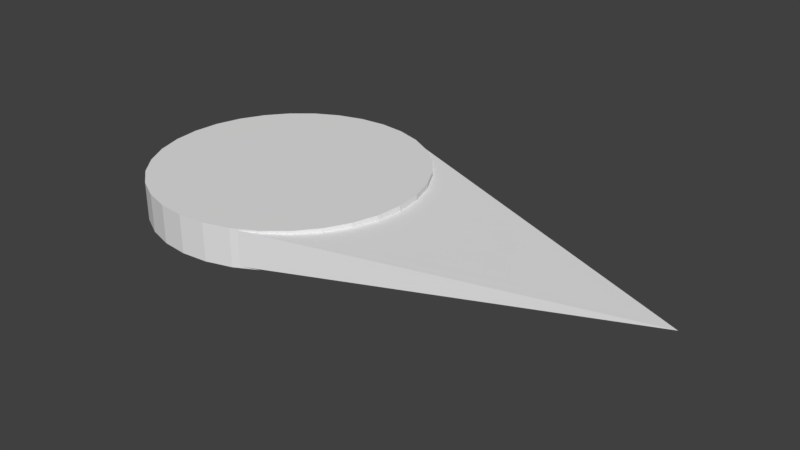 # Source: ActiveSignal.blend  (saved by Blender 2.78.0; exported with 4.5.12 LTS)
import bpy
from mathutils import Matrix  # noqa: F401  (used for matrix-valued properties, if any)

bpy.ops.wm.read_factory_settings(use_empty=True)
scene = bpy.context.scene
scene.name = 'Scene'

# ---- collections
col_collection_1 = bpy.data.collections.new('Collection 1'); scene.collection.children.link(col_collection_1)

# ---- world
world_world = bpy.data.worlds.new('World'); scene.world = world_world
world_world.color = (0.05088, 0.05088, 0.05088)
world_world.use_sun_shadow = False
world_world.sun_shadow_jitter_overblur = 0.0
world_world.cycles.sampling_method = 'MANUAL'

# ---- meshes
me_cylinder = bpy.data.meshes.new('Cylinder')
me_cylinder.from_pydata([(-0.0918, 1.0, -1.0), (-0.0918, 1.0, 1.0), (0.1033, 0.9808, -1.0), (0.1033, 0.9808, 1.0), (0.2909, 0.9239, -1.0), (0.2909, 0.9239, 1.0), (0.4638, 0.8315, -1.0), (0.4638, 0.8315, 1.0), (0.6153, 0.7071, -1.0), (0.6153, 0.7071, 1.0), (0.7397, 0.5556, -1.0), (0.7397, 0.5556, 1.0), (0.8321, 0.3827, -1.0), (0.8321, 0.3827, 1.0), (0.889, 0.1951, -1.0), (0.889, 0.1951, 1.0), (0.9082, 7.55e-08, -1.0), (0.9082, 7.55e-08, 1.0), (0.889, -0.1951, -1.0), (0.889, -0.1951, 1.0), (0.8321, -0.3827, -1.0), (0.8321, -0.3827, 1.0), (0.7397, -0.5556, -1.0), (0.7397, -0.5556, 1.0), (0.6153, -0.7071, -1.0), (0.6153, -0.7071, 1.0), (0.4638, -0.8315, -1.0), (0.4638, -0.8315, 1.0), (0.2909, -0.9239, -1.0), (0.2909, -0.9239, 1.0), (0.1033, -0.9808, -1.0), (0.1033, -0.9808, 1.0), (-0.0918, -1.0, -1.0), (-0.0918, -1.0, 1.0), (-0.2869, -0.9808, -1.0), (-0.2869, -0.9808, 1.0), (-0.4745, -0.9239, -1.0), (-0.4745, -0.9239, 1.0), (-0.6474, -0.8315, -1.0), (-0.6474, -0.8315, 1.0), (-0.7989, -0.7071, -1.0), (-0.7989, -0.7071, 1.0), (-0.9233, -0.5556, -1.0), (-0.9233, -0.5556, 1.0), (-1.016, -0.3827, -1.0), (-1.016, -0.3827, 1.0), (-1.073, -0.1951, -1.0), (-1.073, -0.1951, 1.0), (-1.092, 9.656e-07, -1.0), (-1.092, 9.656e-07, 1.0), (-1.073, 0.1951, -1.0), (-1.073, 0.1951, 1.0), (-1.016, 0.3827, -1.0), (-1.016, 0.3827, 1.0), (-0.9233, 0.5556, -1.0), (-0.9233, 0.5556, 1.0), (-0.7989, 0.7071, -1.0), (-0.7989, 0.7071, 1.0), (-0.6474, 0.8315, -1.0), (-0.6474, 0.8315, 1.0), (-0.4745, 0.9239, -1.0), (-0.4745, 0.9239, 1.0), (-0.2869, 0.9808, -1.0), (-0.2869, 0.9808, 1.0), (0.005742, 0.9904, -1.0), (0.005742, 0.9904, 1.0), (-0.0918, 1.0, 0.0), (0.1033, 0.9808, 0.0), (0.1971, 0.9523, -1.0), (0.1971, 0.9523, 1.0), (0.2909, 0.9239, 0.0), (0.3773, 0.8777, -1.0), (0.3773, 0.8777, 1.0), (0.4638, 0.8315, 0.0), (0.5395, 0.7693, -1.0), (0.5395, 0.7693, 1.0), (0.6153, 0.7071, 0.0), (0.6775, 0.6313, -1.0), (0.6775, 0.6313, 1.0), (0.7397, 0.5556, 0.0), (0.7859, 0.4691, -1.0), (0.7859, 0.4691, 1.0), (0.8321, 0.3827, 0.0), (0.8605, 0.2889, -1.0), (0.8605, 0.2889, 1.0), (0.889, 0.1951, 0.0), (0.8986, 0.09755, -1.0), (0.8986, 0.09755, 1.0), (0.9082, 7.55e-08, 0.0), (0.8986, -0.09755, -1.0), (0.8986, -0.09755, 1.0), (0.889, -0.1951, 0.0), (0.8605, -0.2889, -1.0), (0.8605, -0.2889, 1.0), (0.8321, -0.3827, 0.0), (0.7859, -0.4691, -1.0), (0.7859, -0.4691, 1.0), (0.7397, -0.5556, 0.0), (0.6775, -0.6313, -1.0), (0.6775, -0.6313, 1.0), (0.6153, -0.7071, 0.0), (0.5395, -0.7693, -1.0), (0.5395, -0.7693, 1.0), (0.4638, -0.8315, 0.0), (0.3773, -0.8777, -1.0), (0.3773, -0.8777, 1.0), (0.2909, -0.9239, 0.0), (0.1971, -0.9523, -1.0), (0.1971, -0.9523, 1.0), (0.1033, -0.9808, 0.0), (0.005742, -0.9904, -1.0), (0.005742, -0.9904, 1.0), (-0.0918, -1.0, 0.0), (-0.1893, -0.9904, -1.0), (-0.1893, -0.9904, 1.0), (-0.2869, -0.9808, 0.0), (-0.3807, -0.9523, -1.0), (-0.3807, -0.9523, 1.0), (-0.4745, -0.9239, 0.0), (-0.5609, -0.8777, -1.0), (-0.5609, -0.8777, 1.0), (-0.6474, -0.8315, 0.0), (-0.7231, -0.7693, -1.0), (-0.7231, -0.7693, 1.0), (-0.7989, -0.7071, 0.0), (-0.8611, -0.6313, -1.0), (-0.8611, -0.6313, 1.0), (-0.9233, -0.5556, 0.0), (-0.9695, -0.4691, -1.0), (-0.9695, -0.4691, 1.0), (-1.016, -0.3827, 0.0), (-1.044, -0.2889, -1.0), (-1.044, -0.2889, 1.0), (-1.073, -0.1951, 0.0), (-1.082, -0.09754, -1.0), (-1.082, -0.09754, 1.0), (-1.092, 9.656e-07, 0.0), (-1.082, 0.09755, -1.0), (-1.082, 0.09755, 1.0), (-1.073, 0.1951, 0.0), (-1.044, 0.2889, -1.0), (-1.044, 0.2889, 1.0), (-1.016, 0.3827, 0.0), (-0.9695, 0.4691, -1.0), (-0.9695, 0.4691, 1.0), (-0.9233, 0.5556, 0.0), (-0.8611, 0.6313, -1.0), (-0.8611, 0.6313, 1.0), (-0.7989, 0.7071, 0.0), (-0.7231, 0.7693, -1.0), (-0.7231, 0.7693, 1.0), (-0.6474, 0.8315, 0.0), (-0.5609, 0.8777, -1.0), (-0.5609, 0.8777, 1.0), (-0.4745, 0.9239, 0.0), (-0.3807, 0.9523, -1.0), (-0.3807, 0.9523, 1.0), (-0.2869, 0.9808, 0.0), (-0.1893, 0.9904, -1.0), (-0.1893, 0.9904, 1.0), (-0.1893, 0.9904, 0.0), (-0.3807, 0.9523, 0.0), (-0.5609, 0.8777, 0.0), (-0.7231, 0.7693, 0.0), (-0.8611, 0.6313, 0.0), (-0.9695, 0.4691, 0.0), (-1.044, 0.2889, 0.0), (-1.082, 0.09755, 0.0), (-1.082, -0.09754, 0.0), (-1.044, -0.2889, 0.0), (-0.9695, -0.4691, 0.0), (-0.8611, -0.6313, 0.0), (-0.7231, -0.7693, 0.0), (-0.5609, -0.8777, 0.0), (-0.3807, -0.9523, 0.0), (-0.1893, -0.9904, 0.0), (0.005742, -0.9904, 0.0), (0.1971, -0.9523, 0.0), (0.3773, -0.8777, 0.0), (0.5395, -0.7693, 0.0), (0.6775, -0.6313, 0.0), (0.7859, -0.4691, 0.0), (0.8605, -0.2889, 0.0), (0.8986, -0.09755, 0.0), (0.8986, 0.09755, 0.0), (0.8605, 0.2889, 0.0), (0.7859, 0.4691, 0.0), (0.6775, 0.6313, 0.0), (0.5395, 0.7693, 0.0), (0.3773, 0.8777, 0.0), (0.1971, 0.9523, 0.0), (0.005742, 0.9904, 0.0), (2.908, 7.55e-08, 0.0)], [(88, 192)], [(191, 65, 3, 67), (190, 69, 5, 70), (189, 72, 7, 73), (188, 75, 9, 76), (187, 78, 11, 79), (186, 81, 13, 82), (185, 84, 15, 85), (184, 87, 17, 88), (183, 90, 19, 91), (182, 93, 21, 94), (181, 96, 23, 97), (180, 99, 25, 100), (179, 102, 27, 103), (178, 105, 29, 106), (177, 108, 31, 109), (176, 111, 33, 112), (175, 114, 35, 115), (174, 117, 37, 118), (173, 120, 39, 121), (172, 123, 41, 124), (171, 126, 43, 127), (170, 129, 45, 130), (169, 132, 47, 133), (168, 135, 49, 136), (167, 138, 51, 139), (166, 141, 53, 142), (165, 144, 55, 145), (164, 147, 57, 148), (163, 150, 59, 151), (162, 153, 61, 154), (3, 65, 1, 159, 63, 156, 61, 153, 59, 150, 57, 147, 55, 144, 53, 141, 51, 138, 49, 135, 47, 132, 45, 129, 43, 126, 41, 123, 39, 120, 37, 117, 35, 114, 33, 111, 31, 108, 29, 105, 27, 102, 25, 99, 23, 96, 21, 93, 19, 90, 17, 87, 15, 84, 13, 81, 11, 78, 9, 75, 7, 72, 5, 69), (161, 156, 63, 157), (160, 159, 1, 66), (0, 64, 2, 68, 4, 71, 6, 74, 8, 77, 10, 80, 12, 83, 14, 86, 16, 89, 18, 92, 20, 95, 22, 98, 24, 101, 26, 104, 28, 107, 30, 110, 32, 113, 34, 116, 36, 119, 38, 122, 40, 125, 42, 128, 44, 131, 46, 134, 48, 137, 50, 140, 52, 143, 54, 146, 56, 149, 58, 152, 60, 155, 62, 158), (158, 160, 66, 0), (62, 157, 160, 158), (157, 63, 159, 160), (155, 161, 157, 62), (60, 154, 161, 155), (154, 61, 156, 161), (152, 162, 154, 60), (58, 151, 162, 152), (151, 59, 153, 162), (149, 163, 151, 58), (56, 148, 163, 149), (148, 57, 150, 163), (146, 164, 148, 56), (54, 145, 164, 146), (145, 55, 147, 164), (143, 165, 145, 54), (52, 142, 165, 143), (142, 53, 144, 165), (140, 166, 142, 52), (50, 139, 166, 140), (139, 51, 141, 166), (137, 167, 139, 50), (48, 136, 167, 137), (136, 49, 138, 167), (134, 168, 136, 48), (46, 133, 168, 134), (133, 47, 135, 168), (131, 169, 133, 46), (44, 130, 169, 131), (130, 45, 132, 169), (128, 170, 130, 44), (42, 127, 170, 128), (127, 43, 129, 170), (125, 171, 127, 42), (40, 124, 171, 125), (124, 41, 126, 171), (122, 172, 124, 40), (38, 121, 172, 122), (121, 39, 123, 172), (119, 173, 121, 38), (36, 118, 173, 119), (118, 37, 120, 173), (116, 174, 118, 36), (34, 115, 174, 116), (115, 35, 117, 174), (113, 175, 115, 34), (32, 112, 175, 113), (112, 33, 114, 175), (110, 176, 112, 32), (30, 109, 176, 110), (109, 31, 111, 176), (107, 177, 109, 30), (28, 106, 177, 107), (106, 29, 108, 177), (104, 178, 106, 28), (26, 103, 178, 104), (103, 27, 105, 178), (101, 179, 103, 26), (24, 100, 179, 101), (100, 25, 102, 179), (98, 180, 100, 24), (22, 97, 180, 98), (97, 23, 99, 180), (95, 181, 97, 22), (20, 94, 181, 95), (94, 21, 96, 181), (92, 182, 94, 20), (18, 91, 182, 92), (91, 19, 93, 182), (89, 183, 91, 18), (16, 88, 183, 89), (88, 17, 90, 183), (86, 184, 88, 16), (14, 85, 184, 86), (85, 15, 87, 184), (83, 185, 85, 14), (12, 82, 185, 83), (82, 13, 84, 185), (80, 186, 82, 12), (10, 79, 186, 80), (79, 11, 81, 186), (77, 187, 79, 10), (8, 76, 187, 77), (76, 9, 78, 187), (74, 188, 76, 8), (6, 73, 188, 74), (73, 7, 75, 188), (71, 189, 73, 6), (4, 70, 189, 71), (70, 5, 72, 189), (68, 190, 70, 4), (2, 67, 190, 68), (67, 3, 69, 190), (64, 191, 67, 2), (0, 66, 191, 64), (66, 1, 65, 191), (3, 67, 192), (2, 67, 192), (31, 109, 192), (30, 109, 192), (3, 31, 192), (2, 30, 192)])
me_cylinder.use_remesh_preserve_volume = False
me_cylinder.use_remesh_preserve_attributes = False
me_cylinder.use_mirror_vertex_groups = False
me_cylinder.update()

# ---- objects
ob_cylinder = bpy.data.objects.new('Cylinder', me_cylinder)

# ---- transforms, parenting, visibility, modifiers, constraints
ob_cylinder.location = (0.04671, 1.943, 0.1349)
ob_cylinder.scale = (1.0, 1.0, 0.1403)
ob_cylinder.lineart.crease_threshold = 0.0

# ---- collection membership
col_collection_1.objects.link(ob_cylinder)

# ---- scene / render settings (as saved in the file)
scene.frame_start = 1; scene.frame_end = 250; scene.frame_set(1)
scene.render.engine = 'BLENDER_EEVEE_NEXT'
scene.render.resolution_percentage = 50
scene.render.dither_intensity = 0.0
scene.cycles.use_denoising = False
scene.cycles.samples = 128
scene.cycles.sampling_pattern = 'TABULATED_SOBOL'
scene.cycles.light_sampling_threshold = 0.0
scene.cycles.use_adaptive_sampling = False
scene.cycles.use_light_tree = False
scene.cycles.blur_glossy = 0.0
scene.cycles.sample_clamp_indirect = 0.0
scene.view_settings.view_transform = 'Standard'
bpy.context.view_layer.update()

# ---- added for rendering (the .blend has no active camera and no usable light): camera, sun
cam_auto = bpy.data.cameras.new('AutoCamera')
cam_auto.lens = 50.0
cam_auto.sensor_width = 36.0
cam_auto.clip_end = 1000.0
ob_auto_camera = bpy.data.objects.new('AutoCamera', cam_auto)
scene.collection.objects.link(ob_auto_camera)
ob_auto_camera.location = (5.10078, -3.03169, 3.45159)
ob_auto_camera.rotation_euler = (1.09748, -7.21219e-08, 0.694738)
scene.camera = ob_auto_camera
light_auto_sun = bpy.data.lights.new('AutoSun', 'SUN')
light_auto_sun.energy = 3.0
light_auto_sun.angle = 0.0523599
ob_auto_sun = bpy.data.objects.new('AutoSun', light_auto_sun)
scene.collection.objects.link(ob_auto_sun)
ob_auto_sun.rotation_euler = (0.872665, 0.174533, 0.523599)
bpy.context.view_layer.update()
